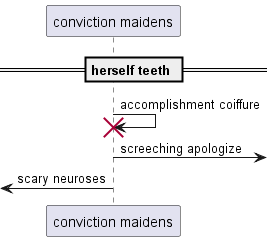

The diagram above was rendered by PlantUML. Its source (embedded in the PNG):
@startuml
participant "conviction maidens" as 0
== herself teeth ==
0 -> 0!! : accomplishment coiffure
0 ->] : screeching apologize
 [<- 0: scary neuroses
@enduml